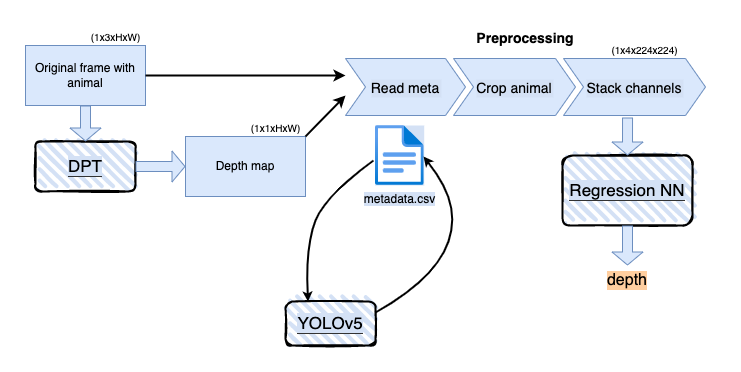

The diagram above was exported from draw.io. Its source (the exported page's mxGraphModel, read from the mxfile embedded in the PNG):
<mxGraphModel dx="1186" dy="687" grid="1" gridSize="10" guides="1" tooltips="1" connect="1" arrows="1" fold="1" page="1" pageScale="1" pageWidth="827" pageHeight="1169" math="0" shadow="0">
  <root>
    <mxCell id="0" />
    <mxCell id="1" parent="0" />
    <mxCell id="aMddRs56fe6WX1LncF57-2" value="Original frame with animal" style="rounded=0;whiteSpace=wrap;html=1;fillColor=#dae8fc;strokeColor=#6c8ebf;" vertex="1" parent="1">
      <mxGeometry x="80" y="80" width="120" height="60" as="geometry" />
    </mxCell>
    <mxCell id="aMddRs56fe6WX1LncF57-3" value="Depth map" style="rounded=0;whiteSpace=wrap;html=1;fillColor=#dae8fc;strokeColor=#6c8ebf;" vertex="1" parent="1">
      <mxGeometry x="240" y="171" width="120" height="60" as="geometry" />
    </mxCell>
    <mxCell id="aMddRs56fe6WX1LncF57-5" value="&lt;font style=&quot;background-color: rgb(212 , 225 , 245) ; font-size: 17px&quot;&gt;DPT&lt;/font&gt;" style="rounded=1;whiteSpace=wrap;html=1;strokeWidth=2;fillWeight=4;hachureGap=8;hachureAngle=45;fillColor=#D4E1F5;sketch=1;labelBackgroundColor=#333333;" vertex="1" parent="1">
      <mxGeometry x="90" y="176" width="100" height="50" as="geometry" />
    </mxCell>
    <mxCell id="aMddRs56fe6WX1LncF57-8" value="" style="endArrow=classic;html=1;rounded=0;fontSize=21;exitX=1;exitY=0.5;exitDx=0;exitDy=0;strokeWidth=2;" edge="1" parent="1" source="aMddRs56fe6WX1LncF57-2">
      <mxGeometry width="50" height="50" relative="1" as="geometry">
        <mxPoint x="390" y="300" as="sourcePoint" />
        <mxPoint x="400" y="110" as="targetPoint" />
      </mxGeometry>
    </mxCell>
    <mxCell id="aMddRs56fe6WX1LncF57-15" value="" style="endArrow=classic;html=1;rounded=0;fontSize=21;exitX=1;exitY=0;exitDx=0;exitDy=0;strokeWidth=2;" edge="1" parent="1" source="aMddRs56fe6WX1LncF57-3">
      <mxGeometry width="50" height="50" relative="1" as="geometry">
        <mxPoint x="384" y="160" as="sourcePoint" />
        <mxPoint x="400" y="130" as="targetPoint" />
      </mxGeometry>
    </mxCell>
    <mxCell id="aMddRs56fe6WX1LncF57-16" value="Preprocessing" style="swimlane;childLayout=stackLayout;horizontal=1;fillColor=none;horizontalStack=1;resizeParent=1;resizeParentMax=0;resizeLast=0;collapsible=0;strokeColor=none;stackBorder=10;stackSpacing=-12;resizable=1;align=center;points=[];fontColor=#000000;labelBackgroundColor=#FFFFFF;fontSize=14;" vertex="1" parent="1">
      <mxGeometry x="390" y="60" width="380" height="100" as="geometry" />
    </mxCell>
    <mxCell id="aMddRs56fe6WX1LncF57-17" value="Read meta" style="shape=step;perimeter=stepPerimeter;fixedSize=1;points=[];labelBackgroundColor=#D4E1F5;fontSize=14;fillColor=#dae8fc;strokeColor=#6c8ebf;" vertex="1" parent="aMddRs56fe6WX1LncF57-16">
      <mxGeometry x="10" y="33" width="120" height="57" as="geometry" />
    </mxCell>
    <mxCell id="aMddRs56fe6WX1LncF57-18" value="Crop animal" style="shape=step;perimeter=stepPerimeter;fixedSize=1;points=[];labelBackgroundColor=#D4E1F5;fontSize=14;fillColor=#dae8fc;strokeColor=#6c8ebf;" vertex="1" parent="aMddRs56fe6WX1LncF57-16">
      <mxGeometry x="118" y="33" width="122" height="57" as="geometry" />
    </mxCell>
    <mxCell id="aMddRs56fe6WX1LncF57-19" value="Stack channels" style="shape=step;perimeter=stepPerimeter;fixedSize=1;points=[];labelBackgroundColor=#D4E1F5;fontSize=14;fillColor=#dae8fc;strokeColor=#6c8ebf;" vertex="1" parent="aMddRs56fe6WX1LncF57-16">
      <mxGeometry x="228" y="33" width="142" height="57" as="geometry" />
    </mxCell>
    <mxCell id="aMddRs56fe6WX1LncF57-21" value="" style="shape=flexArrow;endArrow=classic;html=1;rounded=0;fontSize=14;exitX=1;exitY=0.5;exitDx=0;exitDy=0;entryX=0;entryY=0.5;entryDx=0;entryDy=0;endSize=4;startSize=4;fillColor=#dae8fc;strokeColor=#6c8ebf;" edge="1" parent="1" source="aMddRs56fe6WX1LncF57-5" target="aMddRs56fe6WX1LncF57-3">
      <mxGeometry width="50" height="50" relative="1" as="geometry">
        <mxPoint x="150" y="150" as="sourcePoint" />
        <mxPoint x="150" y="186" as="targetPoint" />
      </mxGeometry>
    </mxCell>
    <mxCell id="aMddRs56fe6WX1LncF57-23" value="" style="shape=flexArrow;endArrow=classic;html=1;rounded=0;fontSize=14;exitX=0.5;exitY=1;exitDx=0;exitDy=0;entryX=0.5;entryY=0;entryDx=0;entryDy=0;endSize=4;startSize=4;fillColor=#dae8fc;strokeColor=#6c8ebf;" edge="1" parent="1" source="aMddRs56fe6WX1LncF57-2" target="aMddRs56fe6WX1LncF57-5">
      <mxGeometry width="50" height="50" relative="1" as="geometry">
        <mxPoint x="60" y="176" as="sourcePoint" />
        <mxPoint x="60" y="140" as="targetPoint" />
      </mxGeometry>
    </mxCell>
    <mxCell id="aMddRs56fe6WX1LncF57-24" value="metadata.csv" style="aspect=fixed;html=1;points=[];align=center;image;fontSize=12;image=img/lib/azure2/general/File.svg;labelBackgroundColor=#D4E1F5;imageBackground=#D4E1F5;" vertex="1" parent="1">
      <mxGeometry x="430" y="160" width="48.7" height="60" as="geometry" />
    </mxCell>
    <mxCell id="aMddRs56fe6WX1LncF57-26" value="&lt;font style=&quot;font-size: 17px ; background-color: rgb(212 , 225 , 245)&quot;&gt;Regression NN&lt;/font&gt;" style="rounded=1;whiteSpace=wrap;html=1;strokeWidth=2;fillWeight=4;hachureGap=8;hachureAngle=45;fillColor=#D4E1F5;sketch=1;labelBackgroundColor=#333333;" vertex="1" parent="1">
      <mxGeometry x="617" y="190" width="130" height="70" as="geometry" />
    </mxCell>
    <mxCell id="aMddRs56fe6WX1LncF57-29" value="&lt;font style=&quot;font-size: 10px&quot;&gt;(1x3xHxW)&lt;/font&gt;" style="text;html=1;align=center;verticalAlign=middle;resizable=0;points=[];autosize=1;strokeColor=none;fillColor=none;fontSize=15;fontColor=#000000;" vertex="1" parent="1">
      <mxGeometry x="140" y="60" width="60" height="20" as="geometry" />
    </mxCell>
    <mxCell id="aMddRs56fe6WX1LncF57-30" value="&lt;font style=&quot;font-size: 10px&quot;&gt;(1x1xHxW)&lt;/font&gt;" style="text;html=1;align=center;verticalAlign=middle;resizable=0;points=[];autosize=1;strokeColor=none;fillColor=none;fontSize=15;fontColor=#000000;" vertex="1" parent="1">
      <mxGeometry x="300" y="151" width="60" height="20" as="geometry" />
    </mxCell>
    <mxCell id="aMddRs56fe6WX1LncF57-32" value="&lt;font style=&quot;font-size: 10px&quot;&gt;(1x4x224x224)&lt;/font&gt;" style="text;html=1;align=center;verticalAlign=middle;resizable=0;points=[];autosize=1;strokeColor=none;fillColor=none;fontSize=15;fontColor=#000000;" vertex="1" parent="1">
      <mxGeometry x="659" y="73" width="80" height="20" as="geometry" />
    </mxCell>
    <mxCell id="aMddRs56fe6WX1LncF57-33" value="" style="shape=flexArrow;endArrow=classic;html=1;rounded=0;fontSize=14;endSize=4;startSize=4;fillColor=#dae8fc;strokeColor=#6c8ebf;exitX=0.451;exitY=1.035;exitDx=0;exitDy=0;exitPerimeter=0;entryX=0.5;entryY=0;entryDx=0;entryDy=0;" edge="1" parent="1" source="aMddRs56fe6WX1LncF57-19" target="aMddRs56fe6WX1LncF57-26">
      <mxGeometry width="50" height="50" relative="1" as="geometry">
        <mxPoint x="660" y="160" as="sourcePoint" />
        <mxPoint x="700" y="180" as="targetPoint" />
      </mxGeometry>
    </mxCell>
    <mxCell id="aMddRs56fe6WX1LncF57-34" value="" style="shape=flexArrow;endArrow=classic;html=1;rounded=0;fontSize=14;exitX=0.5;exitY=1;exitDx=0;exitDy=0;entryX=0.5;entryY=0;entryDx=0;entryDy=0;endSize=4;startSize=4;fillColor=#dae8fc;strokeColor=#6c8ebf;" edge="1" parent="1" source="aMddRs56fe6WX1LncF57-26" target="aMddRs56fe6WX1LncF57-35">
      <mxGeometry width="50" height="50" relative="1" as="geometry">
        <mxPoint x="640.0540000000001" y="305.51599999999996" as="sourcePoint" />
        <mxPoint x="682" y="306" as="targetPoint" />
      </mxGeometry>
    </mxCell>
    <mxCell id="aMddRs56fe6WX1LncF57-35" value="&lt;font style=&quot;font-size: 16px&quot;&gt;depth&lt;/font&gt;" style="text;html=1;strokeColor=none;fillColor=none;align=center;verticalAlign=middle;whiteSpace=wrap;rounded=0;labelBackgroundColor=#FFCE9F;fontSize=10;fontColor=#000000;" vertex="1" parent="1">
      <mxGeometry x="652" y="300" width="60" height="30" as="geometry" />
    </mxCell>
    <mxCell id="aMddRs56fe6WX1LncF57-36" value="&lt;font style=&quot;background-color: rgb(212 , 225 , 245) ; font-size: 17px&quot;&gt;YOLOv5&lt;/font&gt;" style="rounded=1;whiteSpace=wrap;html=1;strokeWidth=2;fillWeight=4;hachureGap=8;hachureAngle=45;fillColor=#D4E1F5;sketch=1;labelBackgroundColor=#333333;" vertex="1" parent="1">
      <mxGeometry x="340" y="336" width="90" height="44" as="geometry" />
    </mxCell>
    <mxCell id="aMddRs56fe6WX1LncF57-37" value="" style="curved=1;endArrow=none;html=1;rounded=0;fontSize=16;fontColor=#000000;startSize=4;endSize=4;strokeWidth=2;entryX=-0.041;entryY=0.583;entryDx=0;entryDy=0;entryPerimeter=0;exitX=0.25;exitY=0;exitDx=0;exitDy=0;startArrow=classic;startFill=1;endFill=0;" edge="1" parent="1" source="aMddRs56fe6WX1LncF57-36" target="aMddRs56fe6WX1LncF57-24">
      <mxGeometry width="50" height="50" relative="1" as="geometry">
        <mxPoint x="330" y="360" as="sourcePoint" />
        <mxPoint x="440" y="250" as="targetPoint" />
        <Array as="points">
          <mxPoint x="360" y="280" />
          <mxPoint x="380" y="230" />
        </Array>
      </mxGeometry>
    </mxCell>
    <mxCell id="aMddRs56fe6WX1LncF57-38" value="" style="curved=1;endArrow=classic;html=1;rounded=0;fontSize=16;fontColor=#000000;startSize=4;endSize=4;strokeWidth=2;entryX=0.986;entryY=0.517;entryDx=0;entryDy=0;entryPerimeter=0;exitX=1;exitY=0.25;exitDx=0;exitDy=0;startArrow=none;startFill=0;" edge="1" parent="1" source="aMddRs56fe6WX1LncF57-36" target="aMddRs56fe6WX1LncF57-24">
      <mxGeometry width="50" height="50" relative="1" as="geometry">
        <mxPoint x="483.7" y="371.02" as="sourcePoint" />
        <mxPoint x="546.7033000000001" y="230.00000000000003" as="targetPoint" />
        <Array as="points">
          <mxPoint x="550" y="280" />
        </Array>
      </mxGeometry>
    </mxCell>
  </root>
</mxGraphModel>